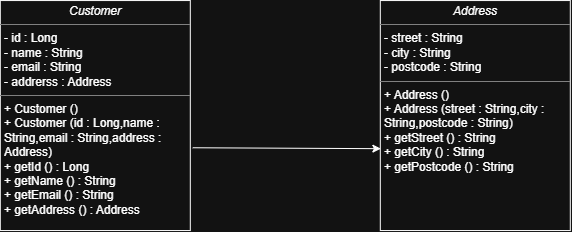

The diagram above was exported from draw.io. Its source (the exported page's mxGraphModel, read from the mxfile embedded in the PNG):
<mxGraphModel dx="690" dy="589" grid="1" gridSize="10" guides="1" tooltips="1" connect="1" arrows="1" fold="1" page="1" pageScale="1" pageWidth="850" pageHeight="1100" math="0" shadow="0">
  <root>
    <mxCell id="0" />
    <mxCell id="1" parent="0" />
    <mxCell id="oO_dpX9Er9XkGIOZv52L-1" parent="1" style="verticalAlign=top;align=left;overflow=fill;html=1;whiteSpace=wrap;" value="&lt;p style=&quot;margin:0px;margin-top:4px;text-align:center;&quot;&gt;&lt;i&gt;Customer&lt;/i&gt;&lt;/p&gt;&lt;hr size=&quot;1&quot; style=&quot;border-style:solid;&quot;&gt;&lt;p style=&quot;margin:0px;margin-left:4px;&quot;&gt;- id : Long&lt;br&gt;- name : String&lt;/p&gt;&lt;p style=&quot;margin:0px;margin-left:4px;&quot;&gt;- email : String&lt;/p&gt;&lt;p style=&quot;margin:0px;margin-left:4px;&quot;&gt;- addrerss : Address&lt;/p&gt;&lt;hr size=&quot;1&quot; style=&quot;border-style:solid;&quot;&gt;&lt;p style=&quot;margin:0px;margin-left:4px;&quot;&gt;+ Customer ()&lt;br&gt;+ Customer (id : Long,name : String,email : String,address : Address)&lt;/p&gt;&lt;p style=&quot;margin:0px;margin-left:4px;&quot;&gt;+ getId () : Long&lt;/p&gt;&lt;p style=&quot;margin:0px;margin-left:4px;&quot;&gt;+ getName () : String&lt;/p&gt;&lt;p style=&quot;margin:0px;margin-left:4px;&quot;&gt;+ getEmail () : String&lt;/p&gt;&lt;p style=&quot;margin:0px;margin-left:4px;&quot;&gt;+ getAddress () : Address&lt;/p&gt;&lt;p style=&quot;margin:0px;margin-left:4px;&quot;&gt;&lt;br&gt;&lt;/p&gt;" vertex="1">
      <mxGeometry height="230" width="190" x="70" y="250" as="geometry" />
    </mxCell>
    <mxCell id="oO_dpX9Er9XkGIOZv52L-2" parent="1" style="verticalAlign=top;align=left;overflow=fill;html=1;whiteSpace=wrap;" value="&lt;p style=&quot;margin:0px;margin-top:4px;text-align:center;&quot;&gt;&lt;i&gt;Address&lt;/i&gt;&lt;/p&gt;&lt;hr size=&quot;1&quot; style=&quot;border-style:solid;&quot;&gt;&lt;p style=&quot;margin:0px;margin-left:4px;&quot;&gt;- street : String&lt;br&gt;- city : String&lt;/p&gt;&lt;p style=&quot;margin:0px;margin-left:4px;&quot;&gt;- postcode : String&lt;/p&gt;&lt;hr size=&quot;1&quot; style=&quot;border-style:solid;&quot;&gt;&lt;p style=&quot;margin:0px;margin-left:4px;&quot;&gt;+ Address ()&lt;br&gt;+ Address (street : String,city : String,postcode : String)&lt;/p&gt;&lt;p style=&quot;margin:0px;margin-left:4px;&quot;&gt;+ getStreet () : String&lt;/p&gt;&lt;p style=&quot;margin:0px;margin-left:4px;&quot;&gt;+ getCity () : String&lt;/p&gt;&lt;p style=&quot;margin:0px;margin-left:4px;&quot;&gt;+ getPostcode () : String&lt;/p&gt;" vertex="1">
      <mxGeometry height="230" width="190" x="450" y="250" as="geometry" />
    </mxCell>
    <mxCell id="oO_dpX9Er9XkGIOZv52L-6" edge="1" parent="1" source="oO_dpX9Er9XkGIOZv52L-1" style="endArrow=classic;html=1;rounded=0;exitX=1.013;exitY=0.64;exitDx=0;exitDy=0;exitPerimeter=0;entryX=0.003;entryY=0.644;entryDx=0;entryDy=0;entryPerimeter=0;" target="oO_dpX9Er9XkGIOZv52L-2" value="">
      <mxGeometry height="50" relative="1" width="50" as="geometry">
        <mxPoint x="239.98000000000002" y="590" as="sourcePoint" />
        <mxPoint x="470" y="590" as="targetPoint" />
      </mxGeometry>
    </mxCell>
  </root>
</mxGraphModel>